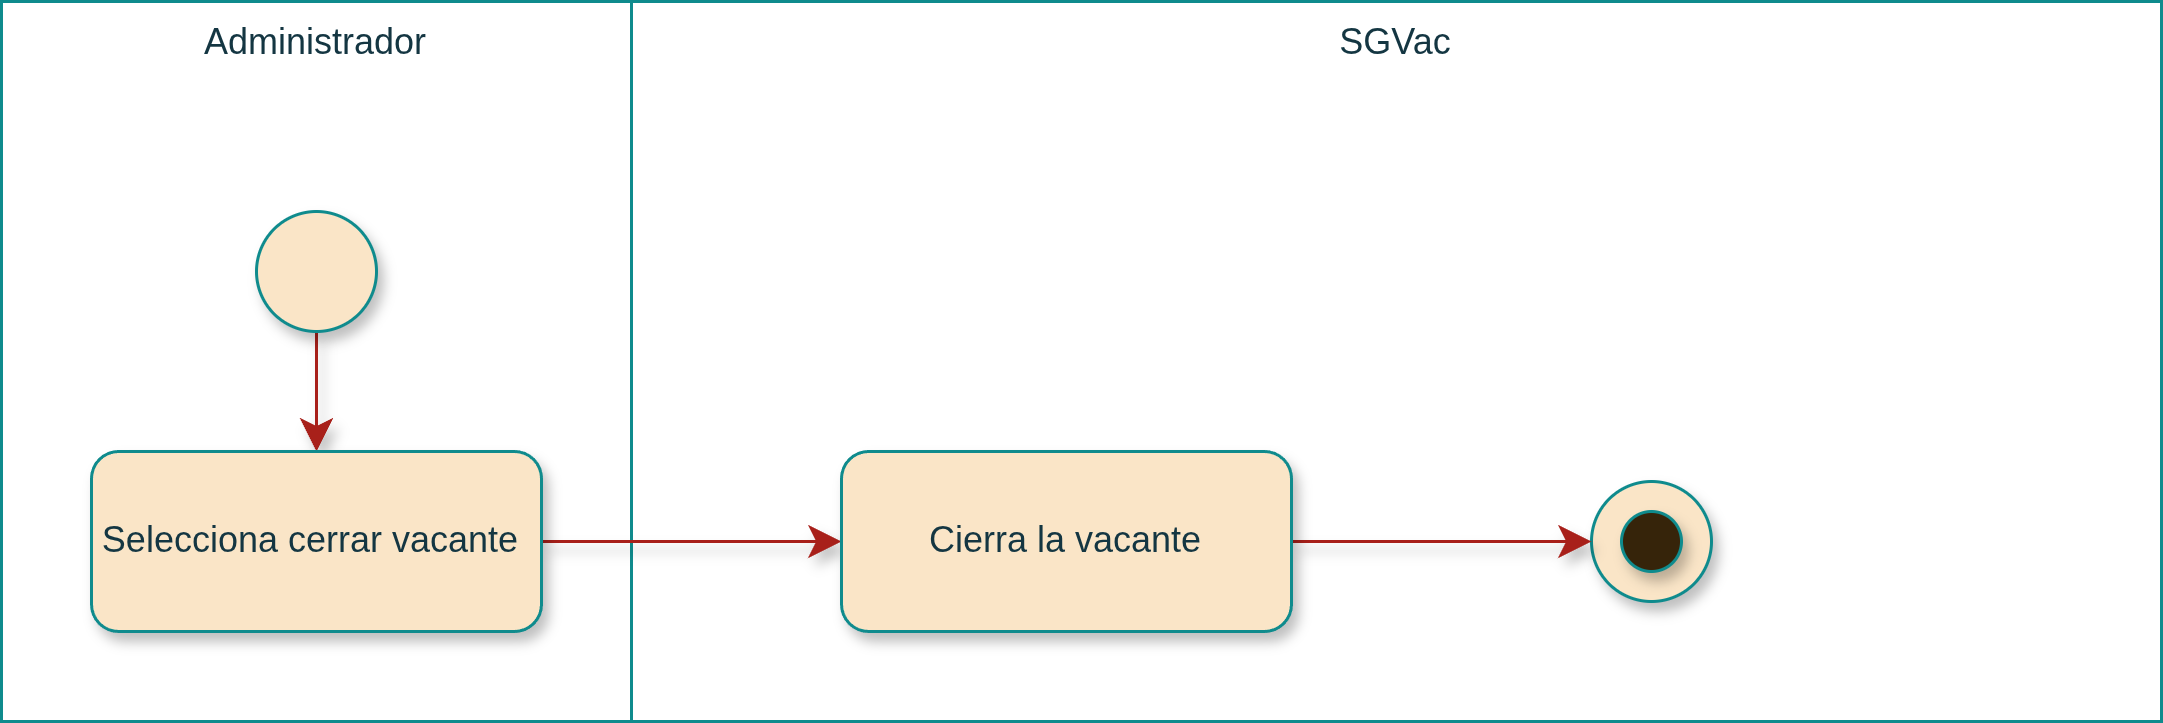

The diagram above was exported from draw.io. Its source (the exported page's mxGraphModel, read from the mxfile embedded in the PNG):
<mxGraphModel dx="1174" dy="890" grid="1" gridSize="10" guides="1" tooltips="1" connect="1" arrows="1" fold="1" page="1" pageScale="1" pageWidth="827" pageHeight="1169" math="0" shadow="0">
  <root>
    <mxCell id="0" />
    <mxCell id="1" parent="0" />
    <mxCell id="DNTc8l9gZBxjtoVxKWfF-1" parent="1" style="rounded=0;whiteSpace=wrap;strokeColor=#0F8B8D;fontColor=#143642;fillColor=none;verticalAlign=top;fontFamily=Arimo Nerd Font;labelBackgroundColor=none;html=1;" value="SGVac" vertex="1">
      <mxGeometry height="240" width="510" x="230" y="40" as="geometry" />
    </mxCell>
    <mxCell id="IVUfIxKTZZv3_LD7kG5y-6" parent="1" style="rounded=0;whiteSpace=wrap;strokeColor=#0F8B8D;fontColor=#143642;fillColor=none;verticalAlign=top;fontFamily=Arimo Nerd Font;labelBackgroundColor=none;html=1;" value="Administrador" vertex="1">
      <mxGeometry height="240" width="210" x="20" y="40" as="geometry" />
    </mxCell>
    <mxCell id="vX0-nyg-rzqHEZjBwQVW-1" edge="1" parent="1" source="IVUfIxKTZZv3_LD7kG5y-1" style="edgeStyle=elbowEdgeStyle;shape=connector;rounded=1;orthogonalLoop=1;jettySize=auto;elbow=vertical;html=1;strokeColor=#A8201A;align=center;verticalAlign=middle;fontFamily=Arimo Nerd Font;fontSize=12;fontColor=default;labelBackgroundColor=default;resizable=0;startSize=8;endArrow=classic;endSize=8;shadow=1;" target="IVUfIxKTZZv3_LD7kG5y-2" value="">
      <mxGeometry relative="1" as="geometry" />
    </mxCell>
    <mxCell id="Z9y05rFwCxt9J1MBwWmU-1" connectable="0" parent="vX0-nyg-rzqHEZjBwQVW-1" style="edgeLabel;html=1;align=center;verticalAlign=middle;resizable=0;points=[];fontSize=12;fontFamily=Arimo Nerd Font;fontColor=default;labelBackgroundColor=default;" value="" vertex="1">
      <mxGeometry relative="1" x="-0.1101" y="1" as="geometry">
        <mxPoint as="offset" />
      </mxGeometry>
    </mxCell>
    <mxCell id="IVUfIxKTZZv3_LD7kG5y-1" parent="1" style="ellipse;whiteSpace=wrap;aspect=fixed;rounded=1;labelBackgroundColor=none;fillColor=#FAE5C7;strokeColor=#0F8B8D;fontColor=#143642;fontFamily=Arimo Nerd Font;html=1;shadow=1;" value="" vertex="1">
      <mxGeometry height="40" width="40" x="105" y="110" as="geometry" />
    </mxCell>
    <mxCell id="fmH8XZ2dsQ0Q36zmjPb7-3" edge="1" parent="1" source="IVUfIxKTZZv3_LD7kG5y-2" style="edgeStyle=elbowEdgeStyle;shape=connector;curved=0;rounded=1;orthogonalLoop=1;jettySize=auto;elbow=horizontal;html=1;shadow=1;strokeColor=#A8201A;align=center;verticalAlign=middle;fontFamily=Arimo Nerd Font;fontSize=12;fontColor=default;labelBackgroundColor=default;resizable=0;startSize=8;endArrow=classic;endSize=8;" target="0zscgz5cWm1JYymeTCS0-1" value="">
      <mxGeometry relative="1" as="geometry" />
    </mxCell>
    <mxCell id="IVUfIxKTZZv3_LD7kG5y-2" parent="1" style="rounded=1;whiteSpace=wrap;labelBackgroundColor=none;fillColor=#FAE5C7;strokeColor=#0F8B8D;fontColor=#143642;fontFamily=Arimo Nerd Font;html=1;shadow=1;" value="Selecciona cerrar vacante&amp;nbsp;" vertex="1">
      <mxGeometry height="60" width="150" x="50" y="190" as="geometry" />
    </mxCell>
    <mxCell id="IVUfIxKTZZv3_LD7kG5y-5" connectable="0" parent="1" style="group;fontFamily=Arimo Nerd Font;labelBackgroundColor=none;fontColor=#143642;html=1;shadow=1;" value="" vertex="1">
      <mxGeometry height="60" width="40" x="550" y="200" as="geometry" />
    </mxCell>
    <mxCell id="IVUfIxKTZZv3_LD7kG5y-3" parent="IVUfIxKTZZv3_LD7kG5y-5" style="ellipse;whiteSpace=wrap;aspect=fixed;rounded=1;labelBackgroundColor=none;fillColor=#FAE5C7;strokeColor=#0F8B8D;fontColor=#143642;fontFamily=Arimo Nerd Font;html=1;shadow=1;" value="" vertex="1">
      <mxGeometry height="40" width="40" as="geometry" />
    </mxCell>
    <mxCell id="IVUfIxKTZZv3_LD7kG5y-4" parent="IVUfIxKTZZv3_LD7kG5y-5" style="ellipse;whiteSpace=wrap;aspect=fixed;rounded=1;labelBackgroundColor=none;fillColor=light-dark(#36240A,#FAE5C7);strokeColor=#0F8B8D;fontColor=#143642;fontFamily=Arimo Nerd Font;html=1;shadow=1;" value="" vertex="1">
      <mxGeometry height="20" width="20" x="10" y="10" as="geometry" />
    </mxCell>
    <mxCell id="0j_mR90FUOiojzwdHjy9-3" edge="1" parent="1" source="0zscgz5cWm1JYymeTCS0-1" style="edgeStyle=elbowEdgeStyle;shape=connector;curved=0;rounded=1;orthogonalLoop=1;jettySize=auto;elbow=horizontal;html=1;entryX=0;entryY=0.5;entryDx=0;entryDy=0;shadow=1;strokeColor=#A8201A;align=center;verticalAlign=middle;fontFamily=Arimo Nerd Font;fontSize=12;fontColor=default;labelBackgroundColor=default;resizable=0;startSize=8;endArrow=classic;endSize=8;" target="IVUfIxKTZZv3_LD7kG5y-3">
      <mxGeometry relative="1" as="geometry" />
    </mxCell>
    <mxCell id="0zscgz5cWm1JYymeTCS0-1" parent="1" style="rounded=1;whiteSpace=wrap;labelBackgroundColor=none;fillColor=#FAE5C7;strokeColor=#0F8B8D;fontColor=#143642;fontFamily=Arimo Nerd Font;html=1;shadow=1;" value="Cierra la vacante" vertex="1">
      <mxGeometry height="60" width="150" x="300" y="190" as="geometry" />
    </mxCell>
  </root>
</mxGraphModel>